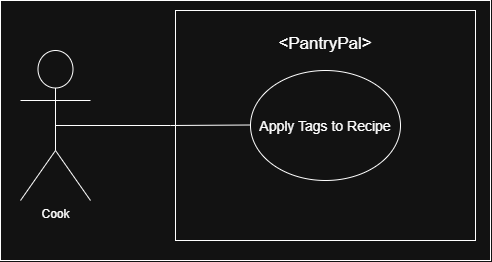

The diagram above was exported from draw.io. Its source (the exported page's mxGraphModel, read from the mxfile embedded in the PNG):
<mxGraphModel dx="880" dy="532" grid="1" gridSize="10" guides="1" tooltips="1" connect="1" arrows="1" fold="1" page="1" pageScale="1" pageWidth="750" pageHeight="750" math="0" shadow="0">
  <root>
    <mxCell id="0" />
    <mxCell id="1" parent="0" />
    <mxCell id="KgzKRZQ8oqR1jmBObq23-1" parent="1" style="whiteSpace=wrap;html=1;" value="" vertex="1">
      <mxGeometry height="260" width="490" x="50" y="180" as="geometry" />
    </mxCell>
    <mxCell id="f8hsEF093LT6XOGAptDW-1" parent="1" style="rounded=0;whiteSpace=wrap;html=1;align=center;fontSize=17;" value="&amp;lt;PantryPal&amp;gt;&lt;div&gt;&lt;br&gt;&lt;/div&gt;&lt;div&gt;&lt;br&gt;&lt;/div&gt;&lt;div&gt;&lt;br&gt;&lt;/div&gt;&lt;div&gt;&lt;br&gt;&lt;/div&gt;&lt;div&gt;&lt;br&gt;&lt;/div&gt;&lt;div&gt;&lt;br&gt;&lt;/div&gt;&lt;div&gt;&lt;br&gt;&lt;/div&gt;&lt;div&gt;&lt;br&gt;&lt;/div&gt;" vertex="1">
      <mxGeometry height="230" width="300" x="225" y="190" as="geometry" />
    </mxCell>
    <mxCell id="f8hsEF093LT6XOGAptDW-6" edge="1" parent="1" source="f8hsEF093LT6XOGAptDW-4" style="edgeStyle=orthogonalEdgeStyle;rounded=0;orthogonalLoop=1;jettySize=auto;html=1;exitX=0.5;exitY=0.5;exitDx=0;exitDy=0;exitPerimeter=0;entryX=0;entryY=0.5;entryDx=0;entryDy=0;endArrow=none;endFill=0;">
      <mxGeometry relative="1" x="0.1253" as="geometry">
        <mxPoint x="130" y="304.5" as="sourcePoint" />
        <mxPoint x="300" y="304.5" as="targetPoint" />
      </mxGeometry>
    </mxCell>
    <mxCell id="f8hsEF093LT6XOGAptDW-4" parent="1" style="shape=umlActor;verticalLabelPosition=bottom;verticalAlign=top;html=1;outlineConnect=0;" value="Cook" vertex="1">
      <mxGeometry height="150" width="70" x="70" y="230" as="geometry" />
    </mxCell>
    <mxCell id="f8hsEF093LT6XOGAptDW-5" parent="1" style="ellipse;whiteSpace=wrap;html=1;shapeInside=1;fontSize=14;" value="Apply Tags to Recipe" vertex="1">
      <mxGeometry height="110" width="150" x="300" y="250" as="geometry" />
    </mxCell>
  </root>
</mxGraphModel>